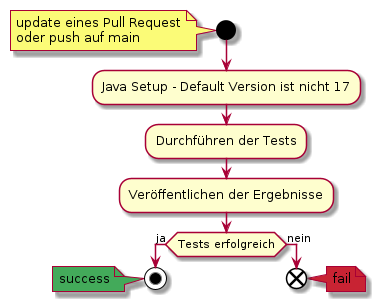

The diagram above was rendered by PlantUML. Its source (embedded in the PNG):
@startuml tests

start
note
    update eines Pull Request
    oder push auf main
end note

:Java Setup - Default Version ist nicht 17;
:Durchführen der Tests;
:Veröffentlichen der Ergebnisse;

if (Tests erfolgreich) then (ja)
    stop
    note left #43aa5a : success
else (nein)
    end
    note right #C82333 : fail
endif

@enduml